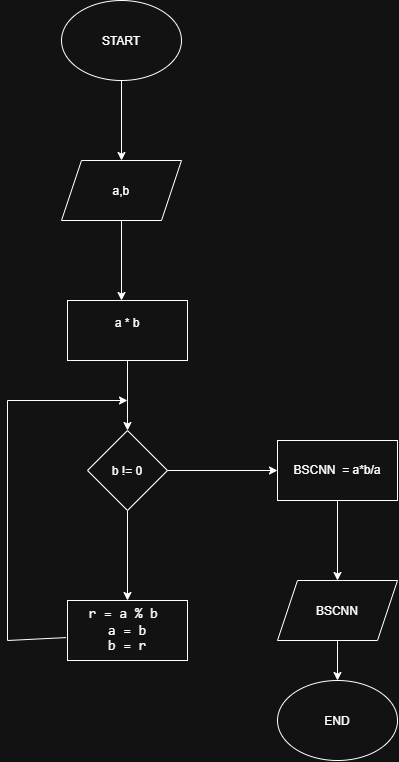

The diagram above was exported from draw.io. Its source (the exported page's mxGraphModel, read from the mxfile embedded in the PNG):
<mxGraphModel dx="1414" dy="743" grid="1" gridSize="10" guides="1" tooltips="1" connect="1" arrows="1" fold="1" page="1" pageScale="1" pageWidth="827" pageHeight="1169" math="0" shadow="0">
  <root>
    <mxCell id="0" />
    <mxCell id="1" parent="0" />
    <mxCell id="gVtwlvxWILpSqvPk95g3-1" parent="1" style="ellipse;whiteSpace=wrap;html=1;shapeInside=1;" value="START" vertex="1">
      <mxGeometry height="80" width="120" x="294" y="40" as="geometry" />
    </mxCell>
    <mxCell id="gVtwlvxWILpSqvPk95g3-2" edge="1" parent="1" source="gVtwlvxWILpSqvPk95g3-1" style="endArrow=classic;html=1;rounded=0;exitX=0.5;exitY=1;exitDx=0;exitDy=0;" value="">
      <mxGeometry height="50" relative="1" width="50" as="geometry">
        <mxPoint x="490" y="340" as="sourcePoint" />
        <mxPoint x="354" y="200" as="targetPoint" />
      </mxGeometry>
    </mxCell>
    <mxCell id="gVtwlvxWILpSqvPk95g3-4" edge="1" parent="1" source="gVtwlvxWILpSqvPk95g3-3" style="edgeStyle=orthogonalEdgeStyle;rounded=0;orthogonalLoop=1;jettySize=auto;html=1;">
      <mxGeometry relative="1" as="geometry">
        <mxPoint x="354" y="340" as="targetPoint" />
      </mxGeometry>
    </mxCell>
    <mxCell id="gVtwlvxWILpSqvPk95g3-3" parent="1" style="shape=parallelogram;perimeter=parallelogramPerimeter;whiteSpace=wrap;html=1;shapeInside=1;fixedSize=1;" value="a,b&lt;div&gt;&lt;br/&gt;&lt;/div&gt;" vertex="1">
      <mxGeometry height="60" width="120" x="294" y="200" as="geometry" />
    </mxCell>
    <mxCell id="gVtwlvxWILpSqvPk95g3-7" edge="1" parent="1" source="gVtwlvxWILpSqvPk95g3-5" style="edgeStyle=orthogonalEdgeStyle;rounded=0;orthogonalLoop=1;jettySize=auto;html=1;" target="gVtwlvxWILpSqvPk95g3-6" value="">
      <mxGeometry relative="1" as="geometry" />
    </mxCell>
    <mxCell id="gVtwlvxWILpSqvPk95g3-5" parent="1" style="rounded=0;whiteSpace=wrap;html=1;" value="a * b&lt;div&gt;&lt;br&gt;&lt;/div&gt;" vertex="1">
      <mxGeometry height="60" width="120" x="300" y="340" as="geometry" />
    </mxCell>
    <mxCell id="bYe3sUfXYkcOIM8L0HNk-2" edge="1" parent="1" source="gVtwlvxWILpSqvPk95g3-6" style="edgeStyle=orthogonalEdgeStyle;rounded=0;orthogonalLoop=1;jettySize=auto;html=1;" target="bYe3sUfXYkcOIM8L0HNk-1" value="">
      <mxGeometry relative="1" as="geometry" />
    </mxCell>
    <mxCell id="gVtwlvxWILpSqvPk95g3-6" parent="1" style="rhombus;whiteSpace=wrap;html=1;shapeInside=1;rounded=0;" value="b != 0" vertex="1">
      <mxGeometry height="80" width="80" x="320" y="470" as="geometry" />
    </mxCell>
    <mxCell id="bYe3sUfXYkcOIM8L0HNk-1" parent="1" style="whiteSpace=wrap;html=1;rounded=0;" value="&lt;font face=&quot;monospace&quot;&gt;&lt;span style=&quot;font-size: 14px;&quot;&gt;r = a % b&amp;nbsp;&lt;br&gt;a = b&lt;/span&gt;&lt;/font&gt;&lt;div tabindex=&quot;0&quot; aria-hidden=&quot;true&quot; style=&quot;font-family: &amp;quot;Google Sans&amp;quot;, Arial, sans-serif, &amp;quot;Noto Color Emoji&amp;quot;; font-size: 16px; margin: -1px; border-bottom: 0px rgb(230, 232, 240);&quot;&gt;&lt;/div&gt;&lt;div tabindex=&quot;0&quot; aria-hidden=&quot;true&quot; style=&quot;font-family: &amp;quot;Google Sans&amp;quot;, Arial, sans-serif, &amp;quot;Noto Color Emoji&amp;quot;; font-size: 16px; margin: -1px; border-bottom: 0px rgb(230, 232, 240);&quot;&gt;&lt;/div&gt;&lt;div&gt;&lt;font face=&quot;monospace&quot;&gt;&lt;span style=&quot;font-size: 14px;&quot;&gt;b = r&lt;/span&gt;&lt;/font&gt;&lt;/div&gt;" vertex="1">
      <mxGeometry height="60" width="120" x="300" y="640" as="geometry" />
    </mxCell>
    <mxCell id="bYe3sUfXYkcOIM8L0HNk-3" edge="1" parent="1" source="bYe3sUfXYkcOIM8L0HNk-1" style="endArrow=none;html=1;rounded=0;exitX=-0.012;exitY=0.618;exitDx=0;exitDy=0;exitPerimeter=0;" value="">
      <mxGeometry height="50" relative="1" width="50" as="geometry">
        <mxPoint x="500" y="590" as="sourcePoint" />
        <mxPoint x="240" y="680" as="targetPoint" />
      </mxGeometry>
    </mxCell>
    <mxCell id="bYe3sUfXYkcOIM8L0HNk-4" edge="1" parent="1" style="endArrow=none;html=1;rounded=0;" value="">
      <mxGeometry height="50" relative="1" width="50" as="geometry">
        <mxPoint x="240" y="680" as="sourcePoint" />
        <mxPoint x="240" y="440" as="targetPoint" />
      </mxGeometry>
    </mxCell>
    <mxCell id="bYe3sUfXYkcOIM8L0HNk-5" edge="1" parent="1" style="endArrow=classic;html=1;rounded=0;" value="">
      <mxGeometry height="50" relative="1" width="50" as="geometry">
        <mxPoint x="240" y="440" as="sourcePoint" />
        <mxPoint x="360" y="440" as="targetPoint" />
      </mxGeometry>
    </mxCell>
    <mxCell id="bYe3sUfXYkcOIM8L0HNk-6" edge="1" parent="1" source="gVtwlvxWILpSqvPk95g3-6" style="endArrow=classic;html=1;rounded=0;exitX=1;exitY=0.5;exitDx=0;exitDy=0;" value="">
      <mxGeometry height="50" relative="1" width="50" as="geometry">
        <mxPoint x="500" y="590" as="sourcePoint" />
        <mxPoint x="510" y="510" as="targetPoint" />
      </mxGeometry>
    </mxCell>
    <mxCell id="bYe3sUfXYkcOIM8L0HNk-9" edge="1" parent="1" source="bYe3sUfXYkcOIM8L0HNk-7" style="edgeStyle=orthogonalEdgeStyle;rounded=0;orthogonalLoop=1;jettySize=auto;html=1;" target="bYe3sUfXYkcOIM8L0HNk-8" value="">
      <mxGeometry relative="1" as="geometry" />
    </mxCell>
    <mxCell id="bYe3sUfXYkcOIM8L0HNk-7" parent="1" style="rounded=0;whiteSpace=wrap;html=1;" value="BSCNN&amp;nbsp; = a*b/a" vertex="1">
      <mxGeometry height="60" width="120" x="510" y="480" as="geometry" />
    </mxCell>
    <mxCell id="bYe3sUfXYkcOIM8L0HNk-10" edge="1" parent="1" source="bYe3sUfXYkcOIM8L0HNk-8" style="edgeStyle=orthogonalEdgeStyle;rounded=0;orthogonalLoop=1;jettySize=auto;html=1;" target="bYe3sUfXYkcOIM8L0HNk-11">
      <mxGeometry relative="1" as="geometry">
        <mxPoint x="570.0000000000002" y="760" as="targetPoint" />
      </mxGeometry>
    </mxCell>
    <mxCell id="bYe3sUfXYkcOIM8L0HNk-8" parent="1" style="shape=parallelogram;perimeter=parallelogramPerimeter;whiteSpace=wrap;html=1;shapeInside=1;fixedSize=1;rounded=0;" value="BSCNN" vertex="1">
      <mxGeometry height="60" width="120" x="510" y="620" as="geometry" />
    </mxCell>
    <mxCell id="bYe3sUfXYkcOIM8L0HNk-11" parent="1" style="ellipse;whiteSpace=wrap;html=1;shapeInside=1;" value="END" vertex="1">
      <mxGeometry height="80" width="120" x="510.0000000000002" y="720" as="geometry" />
    </mxCell>
  </root>
</mxGraphModel>